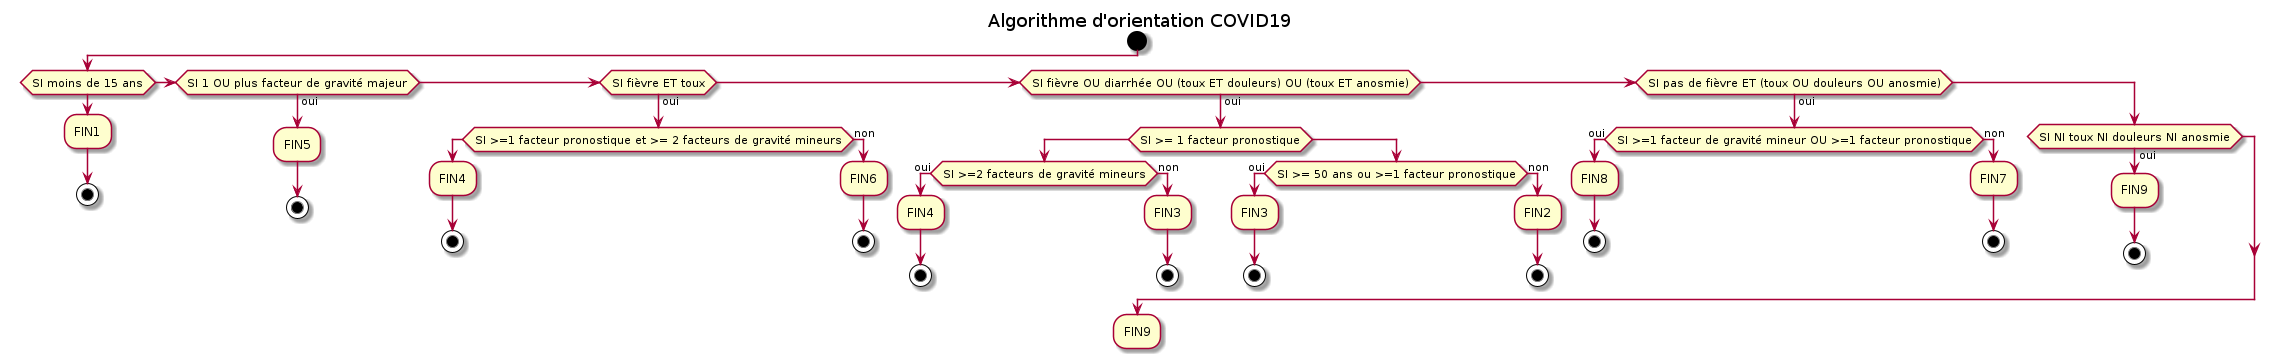

The diagram above was rendered by PlantUML. Its source (embedded in the PNG):
@startuml
title Algorithme d'orientation COVID19

start

if (SI moins de 15 ans) then
   :FIN1;
   stop

elseif (SI 1 OU plus facteur de gravité majeur) then (oui)
       :FIN5;
       stop

elseif (SI fièvre ET toux) then (oui)
       if (SI >=1 facteur pronostique et >= 2 facteurs de gravité mineurs) then
          :FIN4;
          stop
       else (non)
          :FIN6;
          stop
       endif

elseif (SI fièvre OU diarrhée OU (toux ET douleurs) OU (toux ET anosmie)) then (oui)
        if (SI >= 1 facteur pronostique) then
           if (SI >=2 facteurs de gravité mineurs) then (oui)
              :FIN4;
               stop
           else (non)
              :FIN3;
              stop
           endif
        else 
            if (SI >= 50 ans ou >=1 facteur pronostique) then (oui)
               :FIN3;
               stop
            else (non)
               :FIN2; 
               stop
            endif
        endif

elseif (SI pas de fièvre ET (toux OU douleurs OU anosmie)) then (oui)
       if (SI >=1 facteur de gravité mineur OU >=1 facteur pronostique) then (oui)
          :FIN8; 
          stop
       else (non)
          :FIN7;
          stop
       endif

else
       if (SI NI toux NI douleurs NI anosmie) then (oui)
         :FIN9;
         stop
       endif
endif

:FIN9;

@enduml